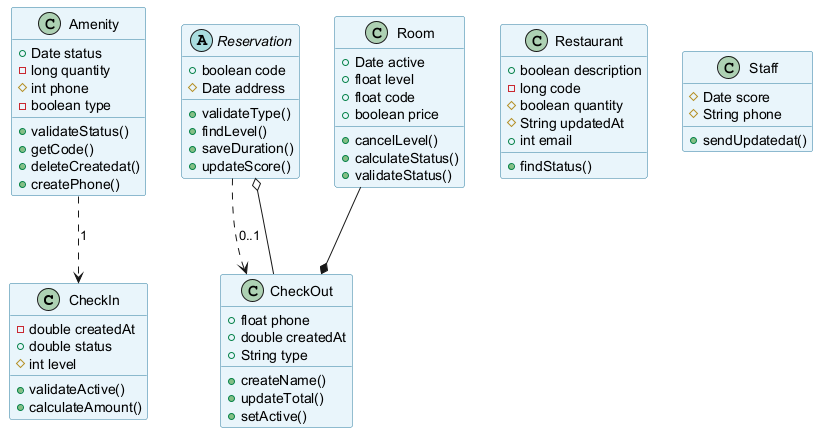

The diagram above was rendered by PlantUML. Its source (embedded in the PNG):
@startuml
skinparam backgroundColor #FFFFFF
skinparam classBackgroundColor #E8F4FA
skinparam classBorderColor #2C7DA0
class CheckIn {
  -double createdAt
  +double status
  #int level
  +validateActive()
  +calculateAmount()
}
abstract class Reservation {
  +boolean code
  #Date address
  +validateType()
  +findLevel()
  +saveDuration()
  +updateScore()
}
class Restaurant {
  +boolean description
  -long code
  #boolean quantity
  #String updatedAt
  +int email
  +findStatus()
}
class CheckOut {
  +float phone
  +double createdAt
  +String type
  +createName()
  +updateTotal()
  +setActive()
}
class Amenity {
  +Date status
  -long quantity
  #int phone
  -boolean type
  +validateStatus()
  +getCode()
  +deleteCreatedat()
  +createPhone()
}
class Room {
  +Date active
  +float level
  +float code
  +boolean price
  +cancelLevel()
  +calculateStatus()
  +validateStatus()
}
class Staff {
  #Date score
  #String phone
  +sendUpdatedat()
}
Reservation ..> CheckOut : "0..1"
Room --* CheckOut
CheckOut --o Reservation
Amenity ..> CheckIn : "1"
@enduml